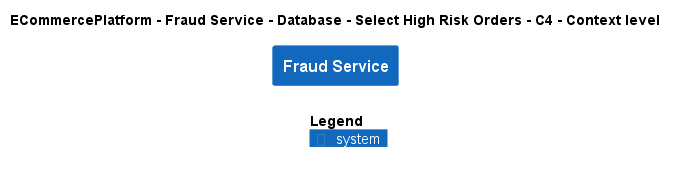

The diagram above was rendered by PlantUML. Its source (embedded in the PNG):
@startuml
!include ..\..\..\..\..\..\..\.c4s\C4_Context.puml

AddElementTag("c4interflow:lifecycle:new", $bgColor=green, $fontColor=#ffffff, $borderColor=green, $shadowing="False")
AddElementTag("c4interflow:lifecycle:changed", $bgColor=orange, $fontColor=#ffffff, $borderColor=orange, $shadowing="False")
AddElementTag("c4interflow:lifecycle:removed", $bgColor=red, $fontColor=#ffffff, $borderColor=red, $shadowing="False")

AddRelTag("c4interflow:lifecycle:new", $textColor=green, $lineColor=green)
AddRelTag("c4interflow:lifecycle:changed", $textColor=orange, $lineColor=orange)
AddRelTag("c4interflow:lifecycle:removed", $textColor=red, $lineColor=red)

SHOW_PERSON_PORTRAIT()
LAYOUT_TOP_DOWN()

skinparam linetype polyline

title ECommercePlatform - Fraud Service - Database - Select High Risk Orders - C4 - Context level

System(ECommercePlatform.SoftwareSystems.FraudService, "Fraud Service", "")



SHOW_LEGEND()
@enduml